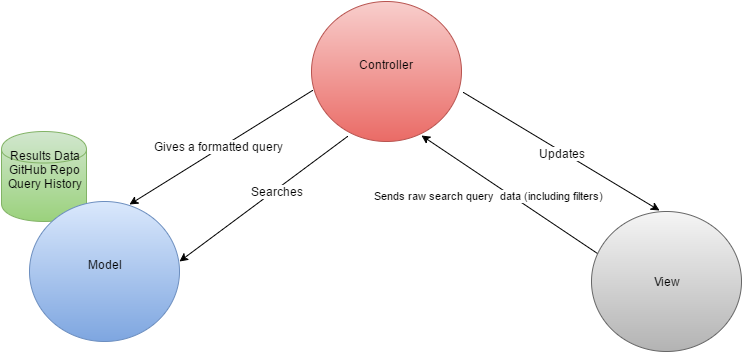

The diagram above was exported from draw.io. Its source (the exported page's mxGraphModel, read from the mxfile embedded in the PNG):
<mxGraphModel dx="880" dy="502" grid="1" gridSize="10" guides="1" tooltips="1" connect="1" arrows="1" fold="1" page="1" pageScale="1" pageWidth="826" pageHeight="1169" background="#ffffff" math="0" shadow="0">
  <root>
    <mxCell id="0" />
    <mxCell id="1" parent="0" />
    <mxCell id="11" value="Sends raw search query&amp;nbsp; data (including filters)&lt;br&gt;" style="endArrow=classic;html=1;entryX=0.733;entryY=0.957;entryPerimeter=0;exitX=0.037;exitY=0.297;exitPerimeter=0;" parent="1" source="29" target="31" edge="1">
      <mxGeometry x="0.1514" y="12" width="50" height="50" relative="1" as="geometry">
        <mxPoint x="521.6091977944695" y="241.8226624727065" as="sourcePoint" />
        <mxPoint x="435.5882352941178" y="130.88235294117646" as="targetPoint" />
        <mxPoint as="offset" />
      </mxGeometry>
    </mxCell>
    <mxCell id="15" value="" style="endArrow=classic;html=1;exitX=0.006;exitY=0.639;entryX=0.665;entryY=0.022;entryPerimeter=0;exitPerimeter=0;" parent="1" source="31" target="33" edge="1">
      <mxGeometry width="50" height="50" relative="1" as="geometry">
        <mxPoint x="325" y="103.82352941176475" as="sourcePoint" />
        <mxPoint x="154.41176470588243" y="254.41176470588232" as="targetPoint" />
      </mxGeometry>
    </mxCell>
    <mxCell id="16" value="Gives a formatted query" style="text;html=1;resizable=0;points=[];;align=center;verticalAlign=middle;labelBackgroundColor=#ffffff;" parent="15" vertex="1" connectable="0">
      <mxGeometry x="0.014" y="-2" relative="1" as="geometry">
        <mxPoint as="offset" />
      </mxGeometry>
    </mxCell>
    <mxCell id="17" value="Results Data&lt;br&gt;GitHub Repo&lt;br&gt;&lt;div&gt;Query History&lt;/div&gt;&lt;div&gt;&lt;br&gt;&lt;/div&gt;" style="shape=cylinder;whiteSpace=wrap;html=1;plain-green" parent="1" vertex="1">
      <mxGeometry x="10" y="140" width="85" height="90" as="geometry" />
    </mxCell>
    <mxCell id="29" value="View" style="ellipse;whiteSpace=wrap;html=1;plain-gray" parent="1" vertex="1">
      <mxGeometry x="600" y="220" width="150" height="140" as="geometry" />
    </mxCell>
    <mxCell id="31" value="Controller &lt;br&gt;&lt;br&gt;" style="ellipse;whiteSpace=wrap;html=1;plain-red" parent="1" vertex="1">
      <mxGeometry x="320" y="10" width="150" height="140" as="geometry" />
    </mxCell>
    <mxCell id="33" value="Model&lt;br&gt;&lt;br&gt;" style="ellipse;whiteSpace=wrap;html=1;plain-blue" parent="1" vertex="1">
      <mxGeometry x="38" y="210" width="150" height="140" as="geometry" />
    </mxCell>
    <mxCell id="38" value="" style="endArrow=classic;html=1;entryX=1;entryY=0.429;entryPerimeter=0;exitX=0.24;exitY=0.964;exitPerimeter=0;" edge="1" parent="1" source="31" target="33">
      <mxGeometry width="50" height="50" relative="1" as="geometry">
        <mxPoint x="240" y="230" as="sourcePoint" />
        <mxPoint x="60" y="10" as="targetPoint" />
      </mxGeometry>
    </mxCell>
    <mxCell id="39" value="Searches" style="text;html=1;resizable=0;points=[];;align=center;verticalAlign=middle;labelBackgroundColor=#ffffff;" vertex="1" connectable="0" parent="38">
      <mxGeometry x="-0.142" y="1" relative="1" as="geometry">
        <mxPoint x="1" as="offset" />
      </mxGeometry>
    </mxCell>
    <mxCell id="41" value="" style="endArrow=classic;html=1;entryX=0.453;entryY=-0.007;entryPerimeter=0;exitX=1.013;exitY=0.65;exitPerimeter=0;" edge="1" parent="1" source="31" target="29">
      <mxGeometry width="50" height="50" relative="1" as="geometry">
        <mxPoint x="480" y="120" as="sourcePoint" />
        <mxPoint x="600" y="110" as="targetPoint" />
        <Array as="points" />
      </mxGeometry>
    </mxCell>
    <mxCell id="42" value="Updates" style="text;html=1;resizable=0;points=[];;align=center;verticalAlign=middle;labelBackgroundColor=#ffffff;" vertex="1" connectable="0" parent="41">
      <mxGeometry x="0.0165" y="-1" relative="1" as="geometry">
        <mxPoint as="offset" />
      </mxGeometry>
    </mxCell>
  </root>
</mxGraphModel>